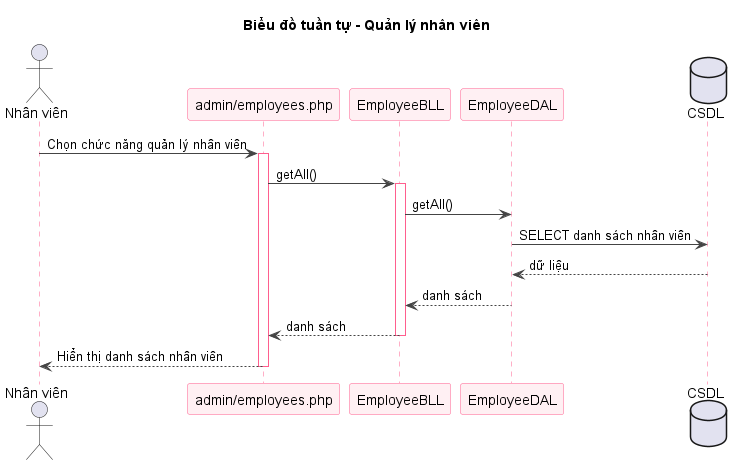

The diagram above was rendered by PlantUML. Its source (embedded in the PNG):
@startuml sq-65-manage-nhanvien
title Biểu đồ tuần tự - Quản lý nhân viên
skinparam shadowing false
skinparam sequence {
  ArrowColor #444444
  LifeLineBorderColor #FF5E8E
  ParticipantBorderColor #FF5E8E
  ParticipantBackgroundColor #FFF0F3
}
actor "Nhân viên" as U
participant "admin/employees.php" as V
participant "EmployeeBLL" as B
participant "EmployeeDAL" as D
database "CSDL" as DB
U -> V : Chọn chức năng quản lý nhân viên
activate V
V -> B : getAll()
activate B
B -> D : getAll()
D -> DB : SELECT danh sách nhân viên
DB --> D : dữ liệu
D --> B : danh sách
B --> V : danh sách
deactivate B
V --> U : Hiển thị danh sách nhân viên
deactivate V

@enduml